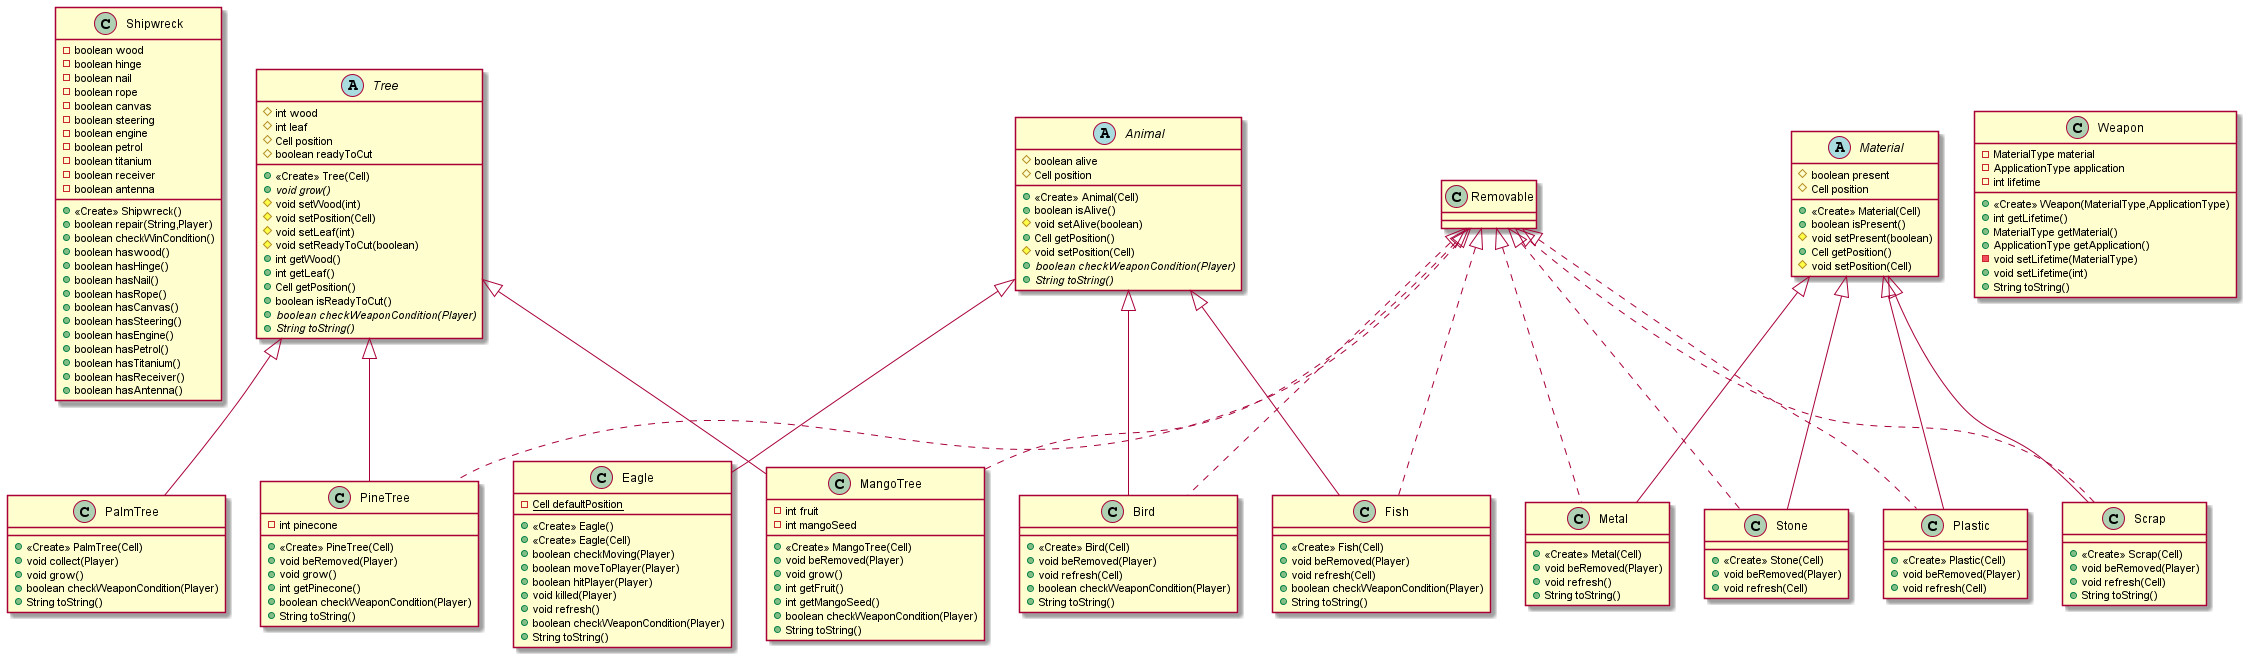

The diagram above was rendered by PlantUML. Its source (embedded in the PNG):
@startuml
class Shipwreck {
- boolean wood
- boolean hinge
- boolean nail
- boolean rope
- boolean canvas
- boolean steering
- boolean engine
- boolean petrol
- boolean titanium
- boolean receiver
- boolean antenna
+ <<Create>> Shipwreck()
+ boolean repair(String,Player)
+ boolean checkWinCondition()
+ boolean haswood()
+ boolean hasHinge()
+ boolean hasNail()
+ boolean hasRope()
+ boolean hasCanvas()
+ boolean hasSteering()
+ boolean hasEngine()
+ boolean hasPetrol()
+ boolean hasTitanium()
+ boolean hasReceiver()
+ boolean hasAntenna()
}
abstract class Tree {
# int wood
# int leaf
# Cell position
# boolean readyToCut
+ <<Create>> Tree(Cell)
+ {abstract}void grow()
# void setWood(int)
# void setPosition(Cell)
# void setLeaf(int)
# void setReadyToCut(boolean)
+ int getWood()
+ int getLeaf()
+ Cell getPosition()
+ boolean isReadyToCut()
+ {abstract}boolean checkWeaponCondition(Player)
+ {abstract}String toString()
}
class PalmTree {
+ <<Create>> PalmTree(Cell)
+ void collect(Player)
+ void grow()
+ boolean checkWeaponCondition(Player)
+ String toString()
}
class Eagle {
- {static} Cell defaultPosition
+ <<Create>> Eagle()
+ <<Create>> Eagle(Cell)
+ boolean checkMoving(Player)
+ boolean moveToPlayer(Player)
+ boolean hitPlayer(Player)
+ void killed(Player)
+ void refresh()
+ boolean checkWeaponCondition(Player)
+ String toString()
}
class Bird {
+ <<Create>> Bird(Cell)
+ void beRemoved(Player)
+ void refresh(Cell)
+ boolean checkWeaponCondition(Player)
+ String toString()
}
class Metal {
+ <<Create>> Metal(Cell)
+ void beRemoved(Player)
+ void refresh()
+ String toString()
}
abstract class Material {
# boolean present
# Cell position
+ <<Create>> Material(Cell)
+ boolean isPresent()
# void setPresent(boolean)
+ Cell getPosition()
# void setPosition(Cell)
}
class Stone {
+ <<Create>> Stone(Cell)
+ void beRemoved(Player)
+ void refresh(Cell)
}
class PineTree {
- int pinecone
+ <<Create>> PineTree(Cell)
+ void beRemoved(Player)
+ void grow()
+ int getPinecone()
+ boolean checkWeaponCondition(Player)
+ String toString()
}
abstract class Animal {
# boolean alive
# Cell position
+ <<Create>> Animal(Cell)
+ boolean isAlive()
# void setAlive(boolean)
+ Cell getPosition()
# void setPosition(Cell)
+ {abstract}boolean checkWeaponCondition(Player)
+ {abstract}String toString()
}
class Plastic {
+ <<Create>> Plastic(Cell)
+ void beRemoved(Player)
+ void refresh(Cell)
}
class Weapon {
- MaterialType material
- ApplicationType application
- int lifetime
+ <<Create>> Weapon(MaterialType,ApplicationType)
+ int getLifetime()
+ MaterialType getMaterial()
+ ApplicationType getApplication()
- void setLifetime(MaterialType)
+ void setLifetime(int)
+ String toString()
}
class Fish {
+ <<Create>> Fish(Cell)
+ void beRemoved(Player)
+ void refresh(Cell)
+ boolean checkWeaponCondition(Player)
+ String toString()
}
class Scrap {
+ <<Create>> Scrap(Cell)
+ void beRemoved(Player)
+ void refresh(Cell)
+ String toString()
}
class MangoTree {
- int fruit
- int mangoSeed
+ <<Create>> MangoTree(Cell)
+ void beRemoved(Player)
+ void grow()
+ int getFruit()
+ int getMangoSeed()
+ boolean checkWeaponCondition(Player)
+ String toString()
}


Tree <|-- PalmTree
Animal <|-- Eagle
Removable <|.. Bird
Animal <|-- Bird
Removable <|.. Metal
Material <|-- Metal
Removable <|.. Stone
Material <|-- Stone
Removable <|.. PineTree
Tree <|-- PineTree
Removable <|.. Plastic
Material <|-- Plastic
Removable <|.. Fish
Animal <|-- Fish
Removable <|.. Scrap
Material <|-- Scrap
Removable <|.. MangoTree
Tree <|-- MangoTree
@enduml